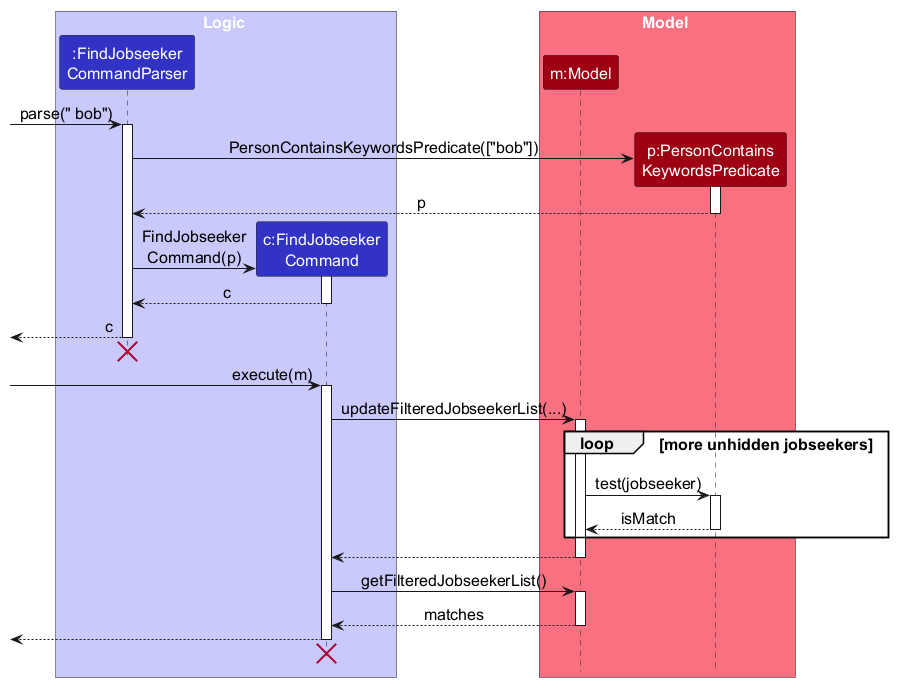

The diagram above was rendered by PlantUML. Its source (embedded in the PNG):
@startuml
!include style.puml
skinparam ArrowFontStyle plain
'LogicManager, AddressBookParser and CommandResult are omitted because the DG's Logic component section shows them.
'The DG scales images down to its page width, so keep this diagram narrow rather than raising the font size.
skinparam defaultFontSize 16

box Logic LOGIC_COLOR_T1
participant ":FindJobseeker\nCommandParser" as Parser LOGIC_COLOR
participant "c:FindJobseeker\nCommand" as Command LOGIC_COLOR
end box

box Model MODEL_COLOR_T1
participant "m:Model" as Model MODEL_COLOR
participant "p:PersonContains\nKeywordsPredicate" as Predicate MODEL_COLOR
end box

[-> Parser : parse(" bob")
activate Parser

create Predicate
Parser -> Predicate : PersonContainsKeywordsPredicate(["bob"])
activate Predicate

Predicate --> Parser : p
deactivate Predicate

create Command
Parser -> Command : FindJobseeker\nCommand(p)
activate Command

Command --> Parser : c
deactivate Command

[<-- Parser : c
deactivate Parser
'Hidden arrow to position the destroy marker below the end of the activation bar.
Parser -[hidden]-> Command
destroy Parser

[-> Command : execute(m)
activate Command

Command -> Model : updateFilteredJobseekerList(...)
activate Model

loop more unhidden jobseekers
    Model -> Predicate : test(jobseeker)
    activate Predicate

    Predicate --> Model : isMatch
    deactivate Predicate
end

Model --> Command
deactivate Model

Command -> Model : getFilteredJobseekerList()
activate Model

Model --> Command : matches
deactivate Model

[<-- Command
deactivate Command
'Hidden arrow to position the destroy marker below the end of the activation bar.
Command -[hidden]-> Model
destroy Command
@enduml